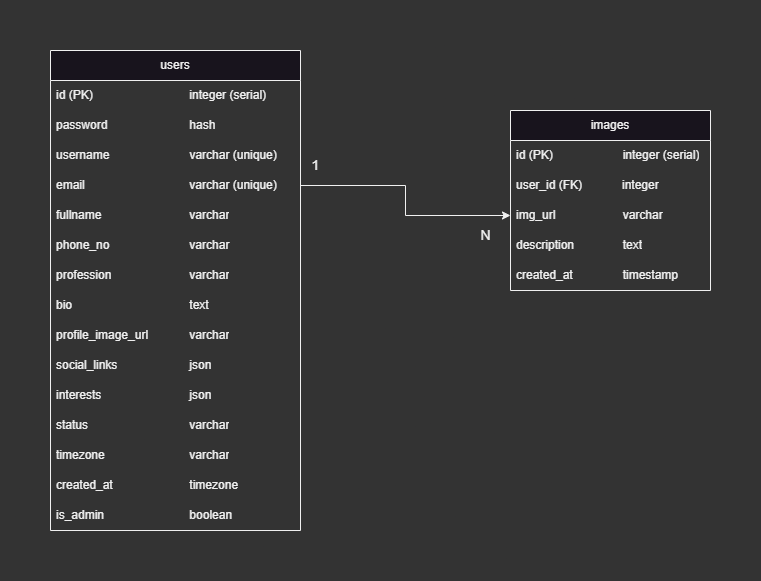

The diagram above was exported from draw.io. Its source (the exported page's mxGraphModel, read from the mxfile embedded in the PNG):
<mxGraphModel dx="1150" dy="542" grid="1" gridSize="10" guides="1" tooltips="1" connect="1" arrows="1" fold="1" page="1" pageScale="1" pageWidth="850" pageHeight="1100" background="#333333" math="0" shadow="0">
  <root>
    <mxCell id="0" />
    <mxCell id="1" parent="0" />
    <mxCell id="2" value="users" style="swimlane;fontStyle=0;childLayout=stackLayout;horizontal=1;startSize=30;horizontalStack=0;resizeParent=1;resizeParentMax=0;resizeLast=0;collapsible=1;marginBottom=0;whiteSpace=wrap;html=1;" parent="1" vertex="1">
      <mxGeometry x="70" y="220" width="250" height="480" as="geometry">
        <mxRectangle x="190" y="230" width="70" height="30" as="alternateBounds" />
      </mxGeometry>
    </mxCell>
    <mxCell id="3" value="id (PK)&lt;span style=&quot;white-space: pre;&quot;&gt;&#09;&lt;/span&gt;&lt;span style=&quot;white-space: pre;&quot;&gt;&#09;&lt;/span&gt;&lt;span style=&quot;white-space: pre;&quot;&gt;&#09;&lt;/span&gt;&lt;span style=&quot;white-space: pre;&quot;&gt;&#09;&lt;/span&gt;integer (serial)" style="text;strokeColor=none;fillColor=none;align=left;verticalAlign=middle;spacingLeft=4;spacingRight=4;overflow=hidden;points=[[0,0.5],[1,0.5]];portConstraint=eastwest;rotatable=0;whiteSpace=wrap;html=1;" parent="2" vertex="1">
      <mxGeometry y="30" width="250" height="30" as="geometry" />
    </mxCell>
    <mxCell id="4" value="password&amp;nbsp;&lt;span style=&quot;white-space: pre;&quot;&gt;&#09;&lt;/span&gt;&lt;span style=&quot;white-space: pre;&quot;&gt;&#09;&lt;/span&gt;&lt;span style=&quot;white-space: pre;&quot;&gt;&#09;&lt;/span&gt;hash" style="text;strokeColor=none;fillColor=none;align=left;verticalAlign=middle;spacingLeft=4;spacingRight=4;overflow=hidden;points=[[0,0.5],[1,0.5]];portConstraint=eastwest;rotatable=0;whiteSpace=wrap;html=1;" parent="2" vertex="1">
      <mxGeometry y="60" width="250" height="30" as="geometry" />
    </mxCell>
    <mxCell id="6" value="username&amp;nbsp; &amp;nbsp; &amp;nbsp; &amp;nbsp; &amp;nbsp; &amp;nbsp; &amp;nbsp; &amp;nbsp; &amp;nbsp; &amp;nbsp; &amp;nbsp; &amp;nbsp; varchar (unique)" style="text;strokeColor=none;fillColor=none;align=left;verticalAlign=middle;spacingLeft=4;spacingRight=4;overflow=hidden;points=[[0,0.5],[1,0.5]];portConstraint=eastwest;rotatable=0;whiteSpace=wrap;html=1;" parent="2" vertex="1">
      <mxGeometry y="90" width="250" height="30" as="geometry" />
    </mxCell>
    <mxCell id="7" value="email&amp;nbsp;&lt;span style=&quot;white-space: pre;&quot;&gt;&#09;&lt;/span&gt;&lt;span style=&quot;white-space: pre;&quot;&gt;&#09;&lt;/span&gt;&lt;span style=&quot;white-space: pre;&quot;&gt;&#09;&lt;/span&gt;&lt;span style=&quot;white-space: pre;&quot;&gt;&#09;&lt;/span&gt;varchar (unique)" style="text;strokeColor=none;fillColor=none;align=left;verticalAlign=middle;spacingLeft=4;spacingRight=4;overflow=hidden;points=[[0,0.5],[1,0.5]];portConstraint=eastwest;rotatable=0;whiteSpace=wrap;html=1;" parent="2" vertex="1">
      <mxGeometry y="120" width="250" height="30" as="geometry" />
    </mxCell>
    <mxCell id="8" value="fullname&lt;span style=&quot;white-space: pre;&quot;&gt;&#09;&lt;/span&gt;&lt;span style=&quot;white-space: pre;&quot;&gt;&#09;&lt;/span&gt;&lt;span style=&quot;white-space: pre;&quot;&gt;&#09;&lt;/span&gt;&lt;span style=&quot;white-space: pre;&quot;&gt;&#09;&lt;/span&gt;varchar" style="text;strokeColor=none;fillColor=none;align=left;verticalAlign=middle;spacingLeft=4;spacingRight=4;overflow=hidden;points=[[0,0.5],[1,0.5]];portConstraint=eastwest;rotatable=0;whiteSpace=wrap;html=1;" parent="2" vertex="1">
      <mxGeometry y="150" width="250" height="30" as="geometry" />
    </mxCell>
    <mxCell id="13" value="phone_no&lt;span style=&quot;white-space: pre;&quot;&gt;&#09;&lt;/span&gt;&lt;span style=&quot;white-space: pre;&quot;&gt;&#09;&lt;/span&gt;&lt;span style=&quot;white-space: pre;&quot;&gt;&#09;&lt;/span&gt;varchar&amp;nbsp;" style="text;strokeColor=none;fillColor=none;align=left;verticalAlign=middle;spacingLeft=4;spacingRight=4;overflow=hidden;points=[[0,0.5],[1,0.5]];portConstraint=eastwest;rotatable=0;whiteSpace=wrap;html=1;" parent="2" vertex="1">
      <mxGeometry y="180" width="250" height="30" as="geometry" />
    </mxCell>
    <mxCell id="gzHH3bzYxF-jFGpDIHLE-18" value="profession&amp;nbsp;&lt;span style=&quot;white-space: pre;&quot;&gt;&#09;&lt;/span&gt;&lt;span style=&quot;white-space: pre;&quot;&gt;&#09;&lt;/span&gt;&lt;span style=&quot;white-space: pre;&quot;&gt;&#09;&lt;/span&gt;varchar" style="text;strokeColor=none;fillColor=none;align=left;verticalAlign=middle;spacingLeft=4;spacingRight=4;overflow=hidden;points=[[0,0.5],[1,0.5]];portConstraint=eastwest;rotatable=0;whiteSpace=wrap;html=1;" vertex="1" parent="2">
      <mxGeometry y="210" width="250" height="30" as="geometry" />
    </mxCell>
    <mxCell id="gzHH3bzYxF-jFGpDIHLE-19" value="bio&lt;span style=&quot;white-space: pre;&quot;&gt;&#09;&lt;/span&gt;&lt;span style=&quot;white-space: pre;&quot;&gt;&#09;&lt;/span&gt;&lt;span style=&quot;white-space: pre;&quot;&gt;&#09;&lt;/span&gt;&lt;span style=&quot;white-space: pre;&quot;&gt;&#09;&lt;/span&gt;&lt;span style=&quot;white-space: pre;&quot;&gt;&#09;&lt;/span&gt;text" style="text;strokeColor=none;fillColor=none;align=left;verticalAlign=middle;spacingLeft=4;spacingRight=4;overflow=hidden;points=[[0,0.5],[1,0.5]];portConstraint=eastwest;rotatable=0;whiteSpace=wrap;html=1;" vertex="1" parent="2">
      <mxGeometry y="240" width="250" height="30" as="geometry" />
    </mxCell>
    <mxCell id="gzHH3bzYxF-jFGpDIHLE-28" value="profile_image_url&lt;span style=&quot;white-space: pre;&quot;&gt;&#09;&lt;/span&gt;&lt;span style=&quot;white-space: pre;&quot;&gt;&#09;&lt;/span&gt;varchar" style="text;strokeColor=none;fillColor=none;align=left;verticalAlign=middle;spacingLeft=4;spacingRight=4;overflow=hidden;points=[[0,0.5],[1,0.5]];portConstraint=eastwest;rotatable=0;whiteSpace=wrap;html=1;" vertex="1" parent="2">
      <mxGeometry y="270" width="250" height="30" as="geometry" />
    </mxCell>
    <mxCell id="gzHH3bzYxF-jFGpDIHLE-20" value="social_links&lt;span style=&quot;white-space: pre;&quot;&gt;&#09;&lt;/span&gt;&lt;span style=&quot;white-space: pre;&quot;&gt;&#09;&lt;/span&gt;&lt;span style=&quot;white-space: pre;&quot;&gt;&#09;&lt;/span&gt;json" style="text;strokeColor=none;fillColor=none;align=left;verticalAlign=middle;spacingLeft=4;spacingRight=4;overflow=hidden;points=[[0,0.5],[1,0.5]];portConstraint=eastwest;rotatable=0;whiteSpace=wrap;html=1;" vertex="1" parent="2">
      <mxGeometry y="300" width="250" height="30" as="geometry" />
    </mxCell>
    <mxCell id="gzHH3bzYxF-jFGpDIHLE-22" value="interests&lt;span style=&quot;white-space: pre;&quot;&gt;&#09;&lt;/span&gt;&lt;span style=&quot;white-space: pre;&quot;&gt;&#09;&lt;/span&gt;&lt;span style=&quot;white-space: pre;&quot;&gt;&#09;&lt;/span&gt;&lt;span style=&quot;white-space: pre;&quot;&gt;&#09;&lt;/span&gt;json" style="text;strokeColor=none;fillColor=none;align=left;verticalAlign=middle;spacingLeft=4;spacingRight=4;overflow=hidden;points=[[0,0.5],[1,0.5]];portConstraint=eastwest;rotatable=0;whiteSpace=wrap;html=1;" vertex="1" parent="2">
      <mxGeometry y="330" width="250" height="30" as="geometry" />
    </mxCell>
    <mxCell id="gzHH3bzYxF-jFGpDIHLE-23" value="status&lt;span style=&quot;white-space: pre;&quot;&gt;&#09;&lt;/span&gt;&lt;span style=&quot;white-space: pre;&quot;&gt;&#09;&lt;/span&gt;&lt;span style=&quot;white-space: pre;&quot;&gt;&#09;&lt;/span&gt;&lt;span style=&quot;white-space: pre;&quot;&gt;&#09;&lt;/span&gt;varchar" style="text;strokeColor=none;fillColor=none;align=left;verticalAlign=middle;spacingLeft=4;spacingRight=4;overflow=hidden;points=[[0,0.5],[1,0.5]];portConstraint=eastwest;rotatable=0;whiteSpace=wrap;html=1;" vertex="1" parent="2">
      <mxGeometry y="360" width="250" height="30" as="geometry" />
    </mxCell>
    <mxCell id="gzHH3bzYxF-jFGpDIHLE-24" value="timezone&lt;span style=&quot;white-space: pre;&quot;&gt;&#09;&lt;/span&gt;&lt;span style=&quot;white-space: pre;&quot;&gt;&#09;&lt;/span&gt;&lt;span style=&quot;white-space: pre;&quot;&gt;&#09;&lt;/span&gt;&lt;span style=&quot;white-space: pre;&quot;&gt;&#09;&lt;/span&gt;varchar" style="text;strokeColor=none;fillColor=none;align=left;verticalAlign=middle;spacingLeft=4;spacingRight=4;overflow=hidden;points=[[0,0.5],[1,0.5]];portConstraint=eastwest;rotatable=0;whiteSpace=wrap;html=1;" vertex="1" parent="2">
      <mxGeometry y="390" width="250" height="30" as="geometry" />
    </mxCell>
    <mxCell id="gzHH3bzYxF-jFGpDIHLE-26" value="created_at&lt;span style=&quot;white-space: pre;&quot;&gt;&#09;&lt;/span&gt;&lt;span style=&quot;white-space: pre;&quot;&gt;&#09;&lt;/span&gt;&lt;span style=&quot;white-space: pre;&quot;&gt;&#09;&lt;/span&gt;timezone" style="text;strokeColor=none;fillColor=none;align=left;verticalAlign=middle;spacingLeft=4;spacingRight=4;overflow=hidden;points=[[0,0.5],[1,0.5]];portConstraint=eastwest;rotatable=0;whiteSpace=wrap;html=1;" vertex="1" parent="2">
      <mxGeometry y="420" width="250" height="30" as="geometry" />
    </mxCell>
    <mxCell id="gzHH3bzYxF-jFGpDIHLE-27" value="is_admin&amp;nbsp;&lt;span style=&quot;white-space: pre;&quot;&gt;&#09;&lt;/span&gt;&lt;span style=&quot;white-space: pre;&quot;&gt;&#09;&lt;/span&gt;&lt;span style=&quot;white-space: pre;&quot;&gt;&#09;&lt;/span&gt;&lt;span style=&quot;white-space: pre;&quot;&gt;&#09;&lt;/span&gt;boolean" style="text;strokeColor=none;fillColor=none;align=left;verticalAlign=middle;spacingLeft=4;spacingRight=4;overflow=hidden;points=[[0,0.5],[1,0.5]];portConstraint=eastwest;rotatable=0;whiteSpace=wrap;html=1;" vertex="1" parent="2">
      <mxGeometry y="450" width="250" height="30" as="geometry" />
    </mxCell>
    <mxCell id="9" value="images" style="swimlane;fontStyle=0;childLayout=stackLayout;horizontal=1;startSize=30;horizontalStack=0;resizeParent=1;resizeParentMax=0;resizeLast=0;collapsible=1;marginBottom=0;whiteSpace=wrap;html=1;" parent="1" vertex="1">
      <mxGeometry x="530" y="280" width="200" height="180" as="geometry">
        <mxRectangle x="520" y="300" width="80" height="30" as="alternateBounds" />
      </mxGeometry>
    </mxCell>
    <mxCell id="10" value="id (PK)&lt;span style=&quot;white-space: pre;&quot;&gt;&#09;&lt;/span&gt;&lt;span style=&quot;white-space: pre;&quot;&gt;&#09;&lt;/span&gt;&lt;span style=&quot;white-space: pre;&quot;&gt;&#09;&lt;/span&gt;integer (serial)" style="text;strokeColor=none;fillColor=none;align=left;verticalAlign=middle;spacingLeft=4;spacingRight=4;overflow=hidden;points=[[0,0.5],[1,0.5]];portConstraint=eastwest;rotatable=0;whiteSpace=wrap;html=1;" parent="9" vertex="1">
      <mxGeometry y="30" width="200" height="30" as="geometry" />
    </mxCell>
    <mxCell id="11" value="user_id (FK)&amp;nbsp; &amp;nbsp; &amp;nbsp; &amp;nbsp; &amp;nbsp; &amp;nbsp; integer" style="text;strokeColor=none;fillColor=none;align=left;verticalAlign=middle;spacingLeft=4;spacingRight=4;overflow=hidden;points=[[0,0.5],[1,0.5]];portConstraint=eastwest;rotatable=0;whiteSpace=wrap;html=1;" parent="9" vertex="1">
      <mxGeometry y="60" width="200" height="30" as="geometry" />
    </mxCell>
    <mxCell id="12" value="img_url&lt;span style=&quot;white-space: pre;&quot;&gt;&#09;&lt;/span&gt;&lt;span style=&quot;white-space: pre;&quot;&gt;&#09;&lt;/span&gt;&lt;span style=&quot;white-space: pre;&quot;&gt;&#09;&lt;/span&gt;varchar" style="text;strokeColor=none;fillColor=none;align=left;verticalAlign=middle;spacingLeft=4;spacingRight=4;overflow=hidden;points=[[0,0.5],[1,0.5]];portConstraint=eastwest;rotatable=0;whiteSpace=wrap;html=1;" parent="9" vertex="1">
      <mxGeometry y="90" width="200" height="30" as="geometry" />
    </mxCell>
    <mxCell id="14" value="description&lt;span style=&quot;white-space: pre;&quot;&gt;&#09;&lt;/span&gt;&lt;span style=&quot;white-space: pre;&quot;&gt;&#09;&lt;/span&gt;text" style="text;strokeColor=none;fillColor=none;align=left;verticalAlign=middle;spacingLeft=4;spacingRight=4;overflow=hidden;points=[[0,0.5],[1,0.5]];portConstraint=eastwest;rotatable=0;whiteSpace=wrap;html=1;" parent="9" vertex="1">
      <mxGeometry y="120" width="200" height="30" as="geometry" />
    </mxCell>
    <mxCell id="15" value="created_at&lt;span style=&quot;white-space: pre;&quot;&gt;&#09;&lt;/span&gt;&lt;span style=&quot;white-space: pre;&quot;&gt;&#09;&lt;/span&gt;timestamp" style="text;strokeColor=none;fillColor=none;align=left;verticalAlign=middle;spacingLeft=4;spacingRight=4;overflow=hidden;points=[[0,0.5],[1,0.5]];portConstraint=eastwest;rotatable=0;whiteSpace=wrap;html=1;" parent="9" vertex="1">
      <mxGeometry y="150" width="200" height="30" as="geometry" />
    </mxCell>
    <mxCell id="17" value="&lt;font style=&quot;font-size: 14px;&quot;&gt;1&lt;/font&gt;" style="text;html=1;align=center;verticalAlign=middle;resizable=0;points=[];autosize=1;strokeColor=none;fillColor=none;" parent="1" vertex="1">
      <mxGeometry x="320" y="320" width="30" height="30" as="geometry" />
    </mxCell>
    <mxCell id="18" value="&lt;font style=&quot;font-size: 14px;&quot;&gt;N&lt;/font&gt;" style="text;html=1;align=center;verticalAlign=middle;resizable=0;points=[];autosize=1;strokeColor=none;fillColor=none;" parent="1" vertex="1">
      <mxGeometry x="490" y="390" width="30" height="30" as="geometry" />
    </mxCell>
    <mxCell id="gzHH3bzYxF-jFGpDIHLE-21" style="edgeStyle=orthogonalEdgeStyle;rounded=0;orthogonalLoop=1;jettySize=auto;html=1;exitX=1;exitY=0.5;exitDx=0;exitDy=0;entryX=0;entryY=0.5;entryDx=0;entryDy=0;" edge="1" parent="1" source="7" target="12">
      <mxGeometry relative="1" as="geometry" />
    </mxCell>
  </root>
</mxGraphModel>